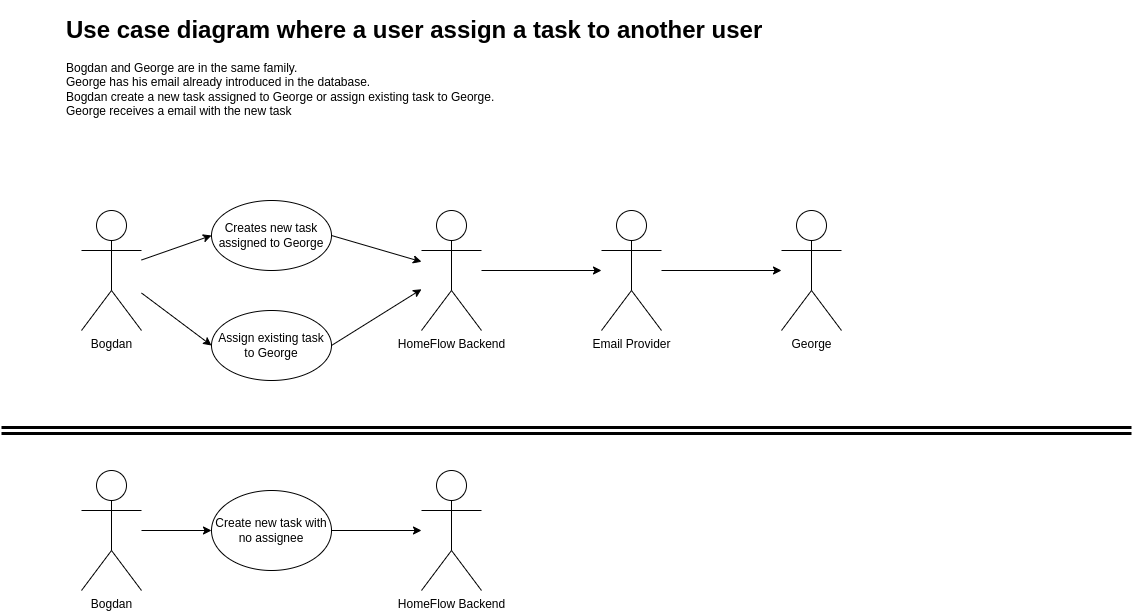

The diagram above was exported from draw.io. Its source (the exported page's mxGraphModel, read from the mxfile embedded in the PNG):
<mxGraphModel dx="2031" dy="1034" grid="1" gridSize="10" guides="1" tooltips="1" connect="1" arrows="1" fold="1" page="1" pageScale="1" pageWidth="1169" pageHeight="827" math="0" shadow="0">
  <root>
    <mxCell id="WIyWlLk6GJQsqaUBKTNV-0" />
    <mxCell id="WIyWlLk6GJQsqaUBKTNV-1" parent="WIyWlLk6GJQsqaUBKTNV-0" />
    <mxCell id="4kP3sk7J1hBZQg8epV8y-0" value="Bogdan" style="shape=umlActor;verticalLabelPosition=bottom;verticalAlign=top;html=1;" vertex="1" parent="WIyWlLk6GJQsqaUBKTNV-1">
      <mxGeometry x="100" y="220" width="60" height="120" as="geometry" />
    </mxCell>
    <mxCell id="4kP3sk7J1hBZQg8epV8y-1" value="George" style="shape=umlActor;verticalLabelPosition=bottom;verticalAlign=top;html=1;" vertex="1" parent="WIyWlLk6GJQsqaUBKTNV-1">
      <mxGeometry x="800" y="220" width="60" height="120" as="geometry" />
    </mxCell>
    <mxCell id="4kP3sk7J1hBZQg8epV8y-2" value="&lt;h1&gt;Use case diagram where a user assign a task to another user&lt;/h1&gt;&lt;div&gt;Bogdan and George are in the same family.&lt;/div&gt;&lt;div&gt;George has his email already introduced in the database.&lt;/div&gt;&lt;div&gt;Bogdan create a new task assigned to George or assign existing task to George.&lt;/div&gt;&lt;div&gt;George receives a email with the new task&lt;/div&gt;" style="text;html=1;strokeColor=none;fillColor=none;spacing=5;spacingTop=-20;whiteSpace=wrap;overflow=hidden;rounded=0;" vertex="1" parent="WIyWlLk6GJQsqaUBKTNV-1">
      <mxGeometry x="80" y="20" width="1010" height="120" as="geometry" />
    </mxCell>
    <mxCell id="4kP3sk7J1hBZQg8epV8y-5" value="&lt;br&gt;Creates new task assigned to George" style="ellipse;whiteSpace=wrap;html=1;verticalAlign=top;" vertex="1" parent="WIyWlLk6GJQsqaUBKTNV-1">
      <mxGeometry x="230" y="210" width="120" height="70" as="geometry" />
    </mxCell>
    <mxCell id="4kP3sk7J1hBZQg8epV8y-10" value="" style="edgeStyle=orthogonalEdgeStyle;rounded=0;orthogonalLoop=1;jettySize=auto;html=1;" edge="1" parent="WIyWlLk6GJQsqaUBKTNV-1" source="4kP3sk7J1hBZQg8epV8y-7" target="4kP3sk7J1hBZQg8epV8y-8">
      <mxGeometry relative="1" as="geometry" />
    </mxCell>
    <mxCell id="4kP3sk7J1hBZQg8epV8y-7" value="HomeFlow Backend" style="shape=umlActor;verticalLabelPosition=bottom;verticalAlign=top;html=1;outlineConnect=0;" vertex="1" parent="WIyWlLk6GJQsqaUBKTNV-1">
      <mxGeometry x="440" y="220" width="60" height="120" as="geometry" />
    </mxCell>
    <mxCell id="4kP3sk7J1hBZQg8epV8y-12" value="" style="edgeStyle=orthogonalEdgeStyle;rounded=0;orthogonalLoop=1;jettySize=auto;html=1;" edge="1" parent="WIyWlLk6GJQsqaUBKTNV-1" source="4kP3sk7J1hBZQg8epV8y-8" target="4kP3sk7J1hBZQg8epV8y-1">
      <mxGeometry relative="1" as="geometry" />
    </mxCell>
    <mxCell id="4kP3sk7J1hBZQg8epV8y-8" value="Email Provider" style="shape=umlActor;verticalLabelPosition=bottom;verticalAlign=top;html=1;outlineConnect=0;" vertex="1" parent="WIyWlLk6GJQsqaUBKTNV-1">
      <mxGeometry x="620" y="220" width="60" height="120" as="geometry" />
    </mxCell>
    <mxCell id="4kP3sk7J1hBZQg8epV8y-13" value="&lt;br&gt;Assign existing task to George" style="ellipse;whiteSpace=wrap;html=1;verticalAlign=top;" vertex="1" parent="WIyWlLk6GJQsqaUBKTNV-1">
      <mxGeometry x="230" y="320" width="120" height="70" as="geometry" />
    </mxCell>
    <mxCell id="4kP3sk7J1hBZQg8epV8y-14" value="" style="endArrow=classic;html=1;rounded=0;entryX=0;entryY=0.5;entryDx=0;entryDy=0;" edge="1" parent="WIyWlLk6GJQsqaUBKTNV-1" source="4kP3sk7J1hBZQg8epV8y-0" target="4kP3sk7J1hBZQg8epV8y-13">
      <mxGeometry width="50" height="50" relative="1" as="geometry">
        <mxPoint x="560" y="420" as="sourcePoint" />
        <mxPoint x="610" y="370" as="targetPoint" />
      </mxGeometry>
    </mxCell>
    <mxCell id="4kP3sk7J1hBZQg8epV8y-15" value="" style="endArrow=classic;html=1;rounded=0;exitX=1;exitY=0.5;exitDx=0;exitDy=0;" edge="1" parent="WIyWlLk6GJQsqaUBKTNV-1" source="4kP3sk7J1hBZQg8epV8y-13" target="4kP3sk7J1hBZQg8epV8y-7">
      <mxGeometry width="50" height="50" relative="1" as="geometry">
        <mxPoint x="370" y="394" as="sourcePoint" />
        <mxPoint x="420" y="344" as="targetPoint" />
      </mxGeometry>
    </mxCell>
    <mxCell id="4kP3sk7J1hBZQg8epV8y-23" value="" style="edgeStyle=orthogonalEdgeStyle;rounded=0;orthogonalLoop=1;jettySize=auto;html=1;" edge="1" parent="WIyWlLk6GJQsqaUBKTNV-1" source="4kP3sk7J1hBZQg8epV8y-16" target="4kP3sk7J1hBZQg8epV8y-22">
      <mxGeometry relative="1" as="geometry" />
    </mxCell>
    <mxCell id="4kP3sk7J1hBZQg8epV8y-16" value="Create new task with no assignee" style="ellipse;whiteSpace=wrap;html=1;" vertex="1" parent="WIyWlLk6GJQsqaUBKTNV-1">
      <mxGeometry x="230" y="500" width="120" height="80" as="geometry" />
    </mxCell>
    <mxCell id="4kP3sk7J1hBZQg8epV8y-18" value="" style="endArrow=classic;html=1;rounded=0;entryX=0;entryY=0.5;entryDx=0;entryDy=0;" edge="1" parent="WIyWlLk6GJQsqaUBKTNV-1" source="4kP3sk7J1hBZQg8epV8y-0" target="4kP3sk7J1hBZQg8epV8y-5">
      <mxGeometry width="50" height="50" relative="1" as="geometry">
        <mxPoint x="560" y="420" as="sourcePoint" />
        <mxPoint x="610" y="370" as="targetPoint" />
      </mxGeometry>
    </mxCell>
    <mxCell id="4kP3sk7J1hBZQg8epV8y-19" value="" style="endArrow=classic;html=1;rounded=0;exitX=1;exitY=0.5;exitDx=0;exitDy=0;" edge="1" parent="WIyWlLk6GJQsqaUBKTNV-1" source="4kP3sk7J1hBZQg8epV8y-5" target="4kP3sk7J1hBZQg8epV8y-7">
      <mxGeometry width="50" height="50" relative="1" as="geometry">
        <mxPoint x="560" y="420" as="sourcePoint" />
        <mxPoint x="430" y="290" as="targetPoint" />
      </mxGeometry>
    </mxCell>
    <mxCell id="4kP3sk7J1hBZQg8epV8y-21" value="" style="edgeStyle=orthogonalEdgeStyle;rounded=0;orthogonalLoop=1;jettySize=auto;html=1;" edge="1" parent="WIyWlLk6GJQsqaUBKTNV-1" source="4kP3sk7J1hBZQg8epV8y-20" target="4kP3sk7J1hBZQg8epV8y-16">
      <mxGeometry relative="1" as="geometry" />
    </mxCell>
    <mxCell id="4kP3sk7J1hBZQg8epV8y-20" value="Bogdan" style="shape=umlActor;verticalLabelPosition=bottom;verticalAlign=top;html=1;" vertex="1" parent="WIyWlLk6GJQsqaUBKTNV-1">
      <mxGeometry x="100" y="480" width="60" height="120" as="geometry" />
    </mxCell>
    <mxCell id="4kP3sk7J1hBZQg8epV8y-22" value="HomeFlow Backend" style="shape=umlActor;verticalLabelPosition=bottom;verticalAlign=top;html=1;outlineConnect=0;" vertex="1" parent="WIyWlLk6GJQsqaUBKTNV-1">
      <mxGeometry x="440" y="480" width="60" height="120" as="geometry" />
    </mxCell>
    <mxCell id="4kP3sk7J1hBZQg8epV8y-24" value="" style="shape=link;html=1;rounded=0;strokeColor=default;strokeWidth=3;" edge="1" parent="WIyWlLk6GJQsqaUBKTNV-1">
      <mxGeometry width="100" relative="1" as="geometry">
        <mxPoint x="20" y="440" as="sourcePoint" />
        <mxPoint x="1150" y="440" as="targetPoint" />
      </mxGeometry>
    </mxCell>
  </root>
</mxGraphModel>